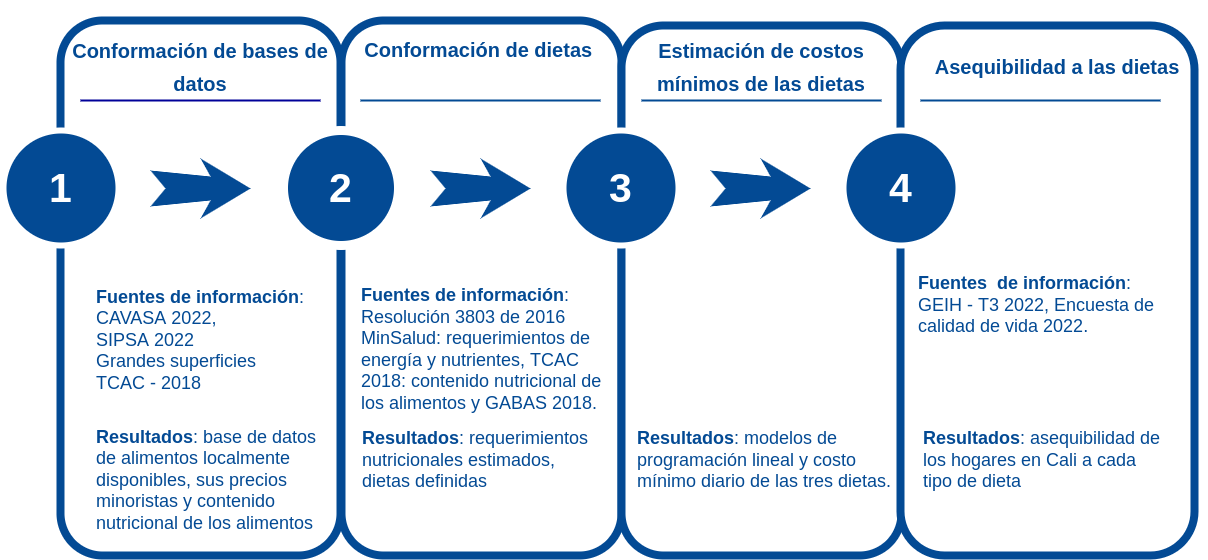

The diagram above was exported from draw.io. Its source (the exported page's mxGraphModel, read from the mxfile embedded in the PNG):
<mxGraphModel dx="1422" dy="905" grid="1" gridSize="10" guides="1" tooltips="1" connect="1" arrows="1" fold="1" page="1" pageScale="1.5" pageWidth="1169" pageHeight="826" background="none" math="0" shadow="0">
  <root>
    <mxCell id="0" />
    <mxCell id="1" parent="0" />
    <mxCell id="60da8b9f42644d3a-2" value="" style="whiteSpace=wrap;html=1;rounded=1;shadow=0;strokeWidth=8;fontSize=20;align=center;fillColor=#FFFFFF;strokeColor=#034A94;" parent="1" vertex="1">
      <mxGeometry x="316" y="435" width="280" height="535" as="geometry" />
    </mxCell>
    <mxCell id="60da8b9f42644d3a-3" value="&lt;font color=&quot;#034a94&quot; style=&quot;font-size: 20px;&quot;&gt;Conformación de bases de datos&lt;/font&gt;" style="text;html=1;strokeColor=none;fillColor=none;align=center;verticalAlign=middle;whiteSpace=wrap;rounded=0;shadow=0;fontSize=27;fontColor=#FFFFFF;fontStyle=1" parent="1" vertex="1">
      <mxGeometry x="316" y="450" width="280" height="60" as="geometry" />
    </mxCell>
    <mxCell id="60da8b9f42644d3a-4" value="&lt;ol style=&quot;font-size: 18px;&quot;&gt;&lt;li&gt;&lt;font style=&quot;font-size: 18px;&quot; color=&quot;#034a94&quot;&gt;&lt;br&gt;&lt;/font&gt;&lt;/li&gt;&lt;li&gt;&lt;font style=&quot;font-size: 18px;&quot; color=&quot;#034a94&quot;&gt;&lt;b&gt;Fuentes de información&lt;/b&gt;:&amp;nbsp;&lt;/font&gt;&lt;/li&gt;&lt;li&gt;&lt;font color=&quot;#034a94&quot;&gt;&lt;span style=&quot;background-color: initial;&quot;&gt;CAVASA 2022,&lt;/span&gt;&lt;br&gt;&lt;/font&gt;&lt;/li&gt;&lt;li&gt;&lt;font style=&quot;font-size: 18px;&quot; color=&quot;#034a94&quot;&gt;SIPSA 2022&amp;nbsp;&lt;/font&gt;&lt;/li&gt;&lt;li&gt;&lt;font style=&quot;font-size: 18px;&quot; color=&quot;#034a94&quot;&gt;Grandes superficies&amp;nbsp;&lt;/font&gt;&lt;/li&gt;&lt;li&gt;&lt;font style=&quot;font-size: 18px;&quot; color=&quot;#034a94&quot;&gt;TCAC - 2018&lt;/font&gt;&lt;/li&gt;&lt;li&gt;&lt;font color=&quot;#034a94&quot;&gt;&amp;nbsp;&lt;/font&gt;&lt;/li&gt;&lt;/ol&gt;" style="text;html=1;strokeColor=none;fillColor=none;align=left;verticalAlign=middle;whiteSpace=wrap;rounded=0;shadow=0;fontSize=14;fontColor=#FFFFFF;" parent="1" vertex="1">
      <mxGeometry x="310" y="710" width="280" height="90" as="geometry" />
    </mxCell>
    <mxCell id="60da8b9f42644d3a-6" value="" style="line;strokeWidth=2;html=1;rounded=0;shadow=0;fontSize=27;align=center;fillColor=none;strokeColor=#000099;" parent="1" vertex="1">
      <mxGeometry x="336" y="510" width="240" height="10" as="geometry" />
    </mxCell>
    <mxCell id="60da8b9f42644d3a-8" value="&lt;font size=&quot;1&quot; style=&quot;&quot;&gt;&lt;b style=&quot;font-size: 41px;&quot;&gt;1&lt;/b&gt;&lt;/font&gt;" style="ellipse;whiteSpace=wrap;html=1;rounded=0;shadow=0;strokeWidth=6;fontSize=14;align=center;fillColor=#034A94;strokeColor=#FFFFFF;fontColor=#FFFFFF;" parent="1" vertex="1">
      <mxGeometry x="259" y="545" width="115" height="115" as="geometry" />
    </mxCell>
    <mxCell id="60da8b9f42644d3a-9" value="" style="html=1;shadow=0;dashed=0;align=center;verticalAlign=middle;shape=mxgraph.arrows2.stylisedArrow;dy=0.6;dx=40;notch=15;feather=0.4;rounded=0;strokeWidth=1;fontSize=27;strokeColor=none;fillColor=#034A94;" parent="1" vertex="1">
      <mxGeometry x="406" y="573" width="100" height="60" as="geometry" />
    </mxCell>
    <mxCell id="60da8b9f42644d3a-17" value="" style="whiteSpace=wrap;html=1;rounded=1;shadow=0;strokeWidth=8;fontSize=20;align=center;fillColor=#FFFFFF;strokeColor=#034A94;" parent="1" vertex="1">
      <mxGeometry x="597" y="435" width="280" height="535" as="geometry" />
    </mxCell>
    <mxCell id="60da8b9f42644d3a-18" value="&lt;font color=&quot;#034a94&quot; style=&quot;font-size: 20px;&quot;&gt;Conformación de dietas&amp;nbsp;&lt;/font&gt;" style="text;html=1;strokeColor=none;fillColor=none;align=center;verticalAlign=middle;whiteSpace=wrap;rounded=0;shadow=0;fontSize=27;fontColor=#FFFFFF;fontStyle=1" parent="1" vertex="1">
      <mxGeometry x="596.75" y="415" width="280" height="95" as="geometry" />
    </mxCell>
    <mxCell id="60da8b9f42644d3a-19" value="&lt;div style=&quot;text-align: left;&quot;&gt;&lt;div style=&quot;&quot;&gt;&lt;font color=&quot;#034a94&quot;&gt;&lt;span style=&quot;font-size: 18px;&quot;&gt;&lt;b&gt;Fuentes de información&lt;/b&gt;: Resolución 3803 de 2016 MinSalud: requerimientos de energía y nutrientes, TCAC 2018: contenido nutricional de los alimentos y GABAS 2018.&amp;nbsp;&lt;/span&gt;&lt;/font&gt;&lt;br&gt;&lt;/div&gt;&lt;div style=&quot;font-size: 18px;&quot;&gt;&lt;br&gt;&lt;/div&gt;&lt;/div&gt;" style="text;html=1;strokeColor=none;fillColor=none;align=center;verticalAlign=middle;whiteSpace=wrap;rounded=0;shadow=0;fontSize=14;fontColor=#FFFFFF;" parent="1" vertex="1">
      <mxGeometry x="616" y="730" width="257" height="90" as="geometry" />
    </mxCell>
    <mxCell id="60da8b9f42644d3a-20" value="" style="line;strokeWidth=2;html=1;rounded=0;shadow=0;fontSize=27;align=center;fillColor=none;strokeColor=#034A94;" parent="1" vertex="1">
      <mxGeometry x="616" y="510" width="240" height="10" as="geometry" />
    </mxCell>
    <mxCell id="60da8b9f42644d3a-22" value="&lt;font size=&quot;1&quot; style=&quot;&quot;&gt;&lt;b style=&quot;font-size: 41px;&quot;&gt;2&lt;/b&gt;&lt;/font&gt;" style="ellipse;whiteSpace=wrap;html=1;rounded=0;shadow=0;strokeWidth=9;fontSize=14;align=center;fillColor=#034A94;strokeColor=#FFFFFF;fontColor=#FFFFFF;" parent="1" vertex="1">
      <mxGeometry x="539" y="545" width="115" height="115" as="geometry" />
    </mxCell>
    <mxCell id="60da8b9f42644d3a-23" value="" style="html=1;shadow=0;dashed=0;align=center;verticalAlign=middle;shape=mxgraph.arrows2.stylisedArrow;dy=0.6;dx=40;notch=15;feather=0.4;rounded=0;strokeWidth=1;fontSize=27;strokeColor=none;fillColor=#034A94;" parent="1" vertex="1">
      <mxGeometry x="686" y="573" width="100" height="60" as="geometry" />
    </mxCell>
    <mxCell id="60da8b9f42644d3a-24" value="" style="whiteSpace=wrap;html=1;rounded=1;shadow=0;strokeWidth=8;fontSize=20;align=center;fillColor=#FFFFFF;strokeColor=#034A94;" parent="1" vertex="1">
      <mxGeometry x="877" y="440" width="280" height="530" as="geometry" />
    </mxCell>
    <mxCell id="60da8b9f42644d3a-25" value="&lt;font color=&quot;#034a94&quot; style=&quot;font-size: 20px;&quot;&gt;Estimación de costos mínimos de las dietas&lt;/font&gt;" style="text;html=1;strokeColor=none;fillColor=none;align=center;verticalAlign=middle;whiteSpace=wrap;rounded=0;shadow=0;fontSize=27;fontColor=#FFFFFF;fontStyle=1" parent="1" vertex="1">
      <mxGeometry x="877" y="450" width="280" height="60" as="geometry" />
    </mxCell>
    <mxCell id="60da8b9f42644d3a-26" value="&lt;font style=&quot;font-size: 18px;&quot; color=&quot;#034a94&quot;&gt;&lt;b&gt;Resultados&lt;/b&gt;: modelos de programación lineal y costo mínimo diario de las tres dietas.&amp;nbsp;&lt;/font&gt;" style="text;html=1;strokeColor=none;fillColor=none;align=left;verticalAlign=middle;whiteSpace=wrap;rounded=0;shadow=0;fontSize=14;fontColor=#FFFFFF;" parent="1" vertex="1">
      <mxGeometry x="891" y="830" width="266" height="90" as="geometry" />
    </mxCell>
    <mxCell id="60da8b9f42644d3a-27" value="" style="line;strokeWidth=2;html=1;rounded=0;shadow=0;fontSize=27;align=center;fillColor=none;strokeColor=#034A94;" parent="1" vertex="1">
      <mxGeometry x="897" y="510" width="240" height="10" as="geometry" />
    </mxCell>
    <mxCell id="60da8b9f42644d3a-29" value="&lt;font style=&quot;font-size: 41px;&quot;&gt;&lt;b&gt;3&lt;/b&gt;&lt;/font&gt;" style="ellipse;whiteSpace=wrap;html=1;rounded=0;shadow=0;strokeWidth=6;fontSize=14;align=center;fillColor=#034A94;strokeColor=#FFFFFF;fontColor=#FFFFFF;" parent="1" vertex="1">
      <mxGeometry x="819" y="545" width="115" height="115" as="geometry" />
    </mxCell>
    <mxCell id="60da8b9f42644d3a-30" value="" style="html=1;shadow=0;dashed=0;align=center;verticalAlign=middle;shape=mxgraph.arrows2.stylisedArrow;dy=0.6;dx=40;notch=15;feather=0.4;rounded=0;strokeWidth=1;fontSize=27;strokeColor=none;fillColor=#034A94;" parent="1" vertex="1">
      <mxGeometry x="966" y="573" width="100" height="60" as="geometry" />
    </mxCell>
    <mxCell id="60da8b9f42644d3a-31" value="" style="whiteSpace=wrap;html=1;rounded=1;shadow=0;strokeWidth=8;fontSize=20;align=center;fillColor=#FFFFFF;strokeColor=#034A94;" parent="1" vertex="1">
      <mxGeometry x="1156" y="440" width="294" height="530" as="geometry" />
    </mxCell>
    <mxCell id="60da8b9f42644d3a-34" value="" style="line;strokeWidth=2;html=1;rounded=0;shadow=0;fontSize=27;align=center;fillColor=none;strokeColor=#034A94;" parent="1" vertex="1">
      <mxGeometry x="1176" y="510" width="240" height="10" as="geometry" />
    </mxCell>
    <mxCell id="60da8b9f42644d3a-36" value="&lt;font style=&quot;font-size: 41px;&quot;&gt;&lt;b&gt;4&lt;/b&gt;&lt;/font&gt;" style="ellipse;whiteSpace=wrap;html=1;rounded=0;shadow=0;strokeWidth=6;fontSize=14;align=center;fillColor=#034A94;strokeColor=#FFFFFF;fontColor=#FFFFFF;" parent="1" vertex="1">
      <mxGeometry x="1099" y="545" width="115" height="115" as="geometry" />
    </mxCell>
    <mxCell id="yh2F0vT_WZj2Z7rQlUyK-1" value="&lt;font color=&quot;#034a94&quot; style=&quot;font-size: 20px;&quot;&gt;Asequibilidad a las dietas&lt;/font&gt;" style="text;html=1;strokeColor=none;fillColor=none;align=center;verticalAlign=middle;whiteSpace=wrap;rounded=0;shadow=0;fontSize=27;fontColor=#FFFFFF;fontStyle=1" parent="1" vertex="1">
      <mxGeometry x="1173" y="450" width="280" height="60" as="geometry" />
    </mxCell>
    <mxCell id="yh2F0vT_WZj2Z7rQlUyK-2" value="&lt;div style=&quot;text-align: left; font-size: 18px;&quot;&gt;&lt;div&gt;&lt;font style=&quot;font-size: 18px;&quot; color=&quot;#034a94&quot;&gt;&lt;b&gt;Fuentes&amp;nbsp; de información&lt;/b&gt;:&amp;nbsp;&lt;b&gt; &lt;/b&gt;&amp;nbsp; &amp;nbsp; &amp;nbsp; &amp;nbsp; GEIH - T3 2022, Encuesta de calidad de vida 2022.&lt;/font&gt;&lt;/div&gt;&lt;/div&gt;" style="text;html=1;strokeColor=none;fillColor=none;align=center;verticalAlign=middle;whiteSpace=wrap;rounded=0;shadow=0;fontSize=14;fontColor=#FFFFFF;" parent="1" vertex="1">
      <mxGeometry x="1173" y="680" width="290" height="80" as="geometry" />
    </mxCell>
    <mxCell id="yMAtOnW23Snu4PpF17W_-27" value="&lt;ol style=&quot;&quot;&gt;&lt;li style=&quot;&quot;&gt;&lt;font color=&quot;#034a94&quot;&gt;&lt;span style=&quot;font-size: 18px;&quot;&gt;&lt;b&gt;Resultados&lt;/b&gt;: base de datos de alimentos localmente disponibles, sus precios minoristas y contenido nutricional de los alimentos&amp;nbsp;&lt;/span&gt;&lt;/font&gt;&lt;br&gt;&lt;/li&gt;&lt;/ol&gt;" style="text;html=1;strokeColor=none;fillColor=none;align=left;verticalAlign=middle;whiteSpace=wrap;rounded=0;shadow=0;fontSize=14;fontColor=#FFFFFF;" parent="1" vertex="1">
      <mxGeometry x="310" y="850" width="280" height="90" as="geometry" />
    </mxCell>
    <mxCell id="yMAtOnW23Snu4PpF17W_-28" value="&lt;ol style=&quot;&quot;&gt;&lt;li style=&quot;&quot;&gt;&lt;font color=&quot;#034a94&quot;&gt;&lt;span style=&quot;font-size: 18px;&quot;&gt;&lt;b&gt;Resultados&lt;/b&gt;: requerimientos nutricionales estimados,&amp;nbsp; dietas definidas&amp;nbsp;&lt;/span&gt;&lt;/font&gt;&lt;br&gt;&lt;/li&gt;&lt;/ol&gt;" style="text;html=1;strokeColor=none;fillColor=none;align=left;verticalAlign=middle;whiteSpace=wrap;rounded=0;shadow=0;fontSize=14;fontColor=#FFFFFF;" parent="1" vertex="1">
      <mxGeometry x="576" y="830" width="280" height="90" as="geometry" />
    </mxCell>
    <mxCell id="yMAtOnW23Snu4PpF17W_-29" value="&lt;ol style=&quot;&quot;&gt;&lt;li style=&quot;&quot;&gt;&lt;font color=&quot;#034a94&quot;&gt;&lt;span style=&quot;font-size: 18px;&quot;&gt;&lt;b&gt;Resultados&lt;/b&gt;: asequibilidad de los hogares en Cali a cada tipo de dieta&amp;nbsp;&lt;/span&gt;&lt;/font&gt;&lt;br&gt;&lt;/li&gt;&lt;/ol&gt;" style="text;html=1;strokeColor=none;fillColor=none;align=left;verticalAlign=middle;whiteSpace=wrap;rounded=0;shadow=0;fontSize=14;fontColor=#FFFFFF;" parent="1" vertex="1">
      <mxGeometry x="1137" y="830" width="280" height="90" as="geometry" />
    </mxCell>
  </root>
</mxGraphModel>